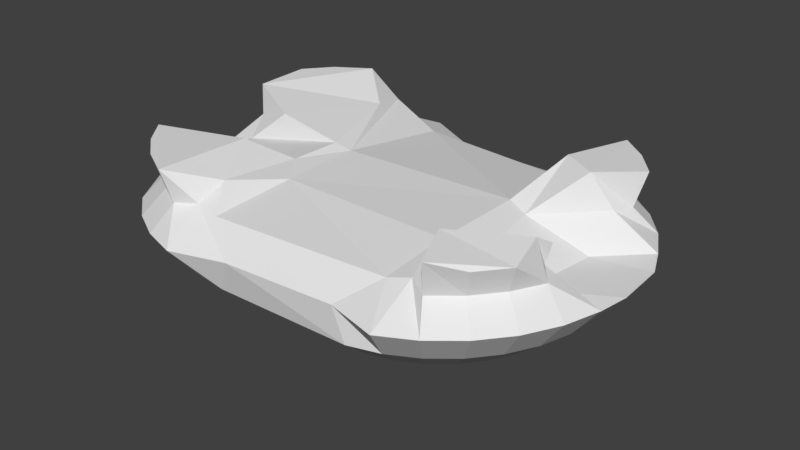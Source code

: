 # Source: World_2.blend  (saved by Blender 2.79.0; exported with 4.5.12 LTS)
import bpy
from mathutils import Matrix  # noqa: F401  (used for matrix-valued properties, if any)

bpy.ops.wm.read_factory_settings(use_empty=True)
scene = bpy.context.scene
scene.name = 'Scene'

# ---- collections
col_collection_1 = bpy.data.collections.new('Collection 1'); scene.collection.children.link(col_collection_1)

# ---- world
world_world = bpy.data.worlds.new('World'); scene.world = world_world
world_world.color = (0.05088, 0.05088, 0.05088)
world_world.use_sun_shadow = False
world_world.sun_shadow_jitter_overblur = 0.0
world_world.cycles.sampling_method = 'MANUAL'

# ---- meshes
me_sphere = bpy.data.meshes.new('Sphere')
me_sphere.from_pydata([(-0.3746, 0.7048, -0.004743), (0.5016, 0.7368, 0.3969), (0.301, 0.9021, 0.3237), (0.3928, 0.8798, 0.153), (0.3553, 0.6913, -0.004743), (0.3165, 0.4965, -0.1013), (0.1486, 0.1992, -0.1764), (0.6172, 0.7277, 0.494), (0.6215, 0.9746, 0.3453), (0.5611, 0.8288, 0.153), (0.4875, 0.6512, -0.004743), (0.4115, 0.4677, -0.1013), (0.1866, 0.1876, -0.1764), (0.7311, 0.7682, 0.4799), (0.8038, 0.8771, 0.3453), (0.7162, 0.7459, 0.153), (0.6094, 0.586, -0.004743), (0.499, 0.4209, -0.1013), (0.2218, 0.1688, -0.1764), (0.9637, 0.7459, 0.3453), (0.8521, 0.6343, 0.153), (0.7162, 0.4984, -0.004743), (0.5757, 0.3579, -0.1013), (0.2525, 0.1436, -0.1764), (1.095, 0.586, 0.3453), (0.9637, 0.4984, 0.153), (0.8038, 0.3916, -0.004743), (0.6387, 0.2812, -0.1013), (0.2778, 0.1128, -0.1764), (0.9509, 0.394, 0.494), (1.192, 0.4037, 0.3453), (1.047, 0.3433, 0.153), (0.869, 0.2697, -0.004743), (0.6854, 0.1937, -0.1013), (0.2965, 0.07771, -0.1764), (1.262, 0.2404, 0.3431), (1.098, 0.175, 0.153), (0.9091, 0.1375, -0.004743), (0.7143, 0.09875, -0.1013), (0.3081, 0.03961, -0.1764), (1.286, -0.05806, 0.3555), (1.113, -0.01473, 0.1518), (0.9226, -3.611e-07, -0.004743), (0.724, -3.044e-07, -0.1013), (0.312, -3.107e-07, -0.1764), (1.252, -0.2058, 0.3453), (1.098, -0.175, 0.153), (0.9091, -0.1375, -0.004743), (0.7143, -0.09875, -0.1013), (0.3081, -0.03961, -0.1764), (1.192, -0.4037, 0.3453), (1.047, -0.3433, 0.153), (0.869, -0.2697, -0.004743), (0.6854, -0.1937, -0.1013), (0.2965, -0.07771, -0.1764), (0.986, -0.5133, 0.4799), (1.095, -0.586, 0.3453), (0.9637, -0.4984, 0.153), (0.8038, -0.3916, -0.004743), (0.6387, -0.2812, -0.1013), (0.2778, -0.1128, -0.1764), (0.9637, -0.7459, 0.3453), (0.8521, -0.6343, 0.153), (0.7162, -0.4984, -0.004743), (0.5757, -0.3579, -0.1013), (0.2525, -0.1436, -0.1764), (0.7311, -0.7682, 0.4799), (0.8038, -0.8771, 0.3453), (0.7162, -0.7459, 0.153), (0.6094, -0.586, -0.004743), (0.499, -0.4209, -0.1013), (0.2218, -0.1688, -0.1764), (-0.06612, -3.237e-07, -0.1455), (0.6215, -0.9746, 0.3453), (0.5611, -0.8288, 0.153), (0.4875, -0.6512, -0.004743), (0.4115, -0.4677, -0.1013), (0.1866, -0.1876, -0.1764), (0.5083, -0.7382, 0.4719), (0.337, -0.8994, 0.345), (0.3928, -0.8798, 0.153), (0.3553, -0.6913, -0.004743), (0.3165, -0.4965, -0.1013), (0.1486, -0.1992, -0.1764), (-0.2897, -0.9381, 0.3423), (-0.3746, -0.8971, 0.153), (-0.3746, -0.7048, -0.004743), (-0.3746, -0.5062, -0.1013), (-0.2777, -0.2031, -0.1764), (-0.6086, -0.8003, 0.4915), (-0.5804, -1.035, 0.3453), (-0.5497, -0.8798, 0.153), (-0.5122, -0.6913, -0.004743), (-0.4734, -0.4965, -0.1013), (-0.3173, -0.1992, -0.1764), (-0.7783, -0.9746, 0.3453), (-0.7179, -0.8288, 0.153), (-0.6444, -0.6512, -0.004743), (-0.5684, -0.4677, -0.1013), (-0.3554, -0.1876, -0.1764), (-0.8879, -0.7682, 0.4799), (-0.9607, -0.8771, 0.3453), (-0.873, -0.7459, 0.153), (-0.7662, -0.586, -0.004743), (-0.6559, -0.4209, -0.1013), (-0.3905, -0.1688, -0.1764), (-1.028, -0.6533, 0.4799), (-1.121, -0.7459, 0.3453), (-1.009, -0.6343, 0.153), (-0.873, -0.4984, -0.004743), (-0.7326, -0.3579, -0.1013), (-0.4213, -0.1436, -0.1764), (-1.188, -0.588, 0.3302), (-1.121, -0.4984, 0.153), (-0.9607, -0.3916, -0.004743), (-0.7955, -0.2812, -0.1013), (-0.4465, -0.1128, -0.1764), (-1.259, -0.4014, 0.3176), (-1.203, -0.3433, 0.153), (-1.026, -0.2697, -0.004743), (-0.8423, -0.1937, -0.1013), (-0.4653, -0.07771, -0.1764), (-0.5645, -0.1923, 0.5326), (-1.324, -0.1596, 0.3204), (-1.294, -0.175, 0.1448), (-1.066, -0.1375, -0.004743), (-0.8711, -0.09875, -0.1013), (-0.4768, -0.03961, -0.1764), (-0.5226, 0.06697, 0.5501), (-1.116, 0.02301, 0.4295), (-1.344, 0.009621, 0.3241), (-1.312, -1.626e-07, 0.1448), (-1.079, -2.571e-07, -0.004743), (-0.8808, -2.354e-07, -0.1013), (-0.4808, -3.184e-07, -0.1764), (-1.316, 0.2054, 0.3279), (-1.254, 0.175, 0.153), (-1.066, 0.1375, -0.004743), (-0.8711, 0.09875, -0.1013), (-0.4768, 0.03961, -0.1764), (-1.199, 0.2227, 0.5232), (-1.286, 0.4037, 0.3453), (-1.203, 0.3433, 0.153), (-1.026, 0.2697, -0.004743), (-0.8423, 0.1937, -0.1013), (-0.4653, 0.07771, -0.1764), (-1.143, 0.5133, 0.4799), (-1.252, 0.586, 0.3453), (-1.121, 0.4984, 0.153), (-0.9607, 0.3916, -0.004743), (-0.7955, 0.2812, -0.1013), (-0.4465, 0.1128, -0.1764), (-1.121, 0.7459, 0.3453), (-1.009, 0.6343, 0.153), (-0.873, 0.4984, -0.004743), (-0.7326, 0.3579, -0.1013), (-0.4213, 0.1436, -0.1764), (-0.8879, 0.7682, 0.4799), (-0.9607, 0.8771, 0.3453), (-0.873, 0.7459, 0.153), (-0.7662, 0.586, -0.004743), (-0.6559, 0.4209, -0.1013), (-0.3905, 0.1688, -0.1764), (-0.7278, 0.8225, 0.5231), (-0.7783, 0.9746, 0.3453), (-0.7179, 0.8288, 0.153), (-0.6444, 0.6512, -0.004743), (-0.5684, 0.4677, -0.1013), (-0.3554, 0.1876, -0.1764), (-0.6137, 0.8101, 0.4476), (-0.5804, 1.035, 0.3453), (-0.5497, 0.8798, 0.153), (-0.5122, 0.6913, -0.004743), (-0.4734, 0.4965, -0.1013), (-0.3173, 0.1992, -0.1764), (-0.4174, 0.762, 0.4227), (-0.2774, 0.9159, 0.3155), (-0.3746, 0.8971, 0.153), (-0.3746, 0.5062, -0.1013), (-0.2777, 0.2031, -0.1764), (-0.4258, 0.0807, 0.5264), (0.5363, 0.1357, 0.5213), (0.6517, 0.4428, 0.6818), (0.7627, 0.8155, 0.6675), (0.9113, 0.6935, 0.6675), (0.8711, 0.6533, 0.4799), (1.033, 0.5449, 0.6675), (0.986, 0.5133, 0.4799), (0.841, 0.3364, 0.6818), (0.6447, 0.1046, 0.4885), (0.9497, 0.1948, 0.3324), (0.6956, -0.3442, 0.4736), (0.9111, -0.2674, 0.354), (1.027, -0.2641, 0.6208), (0.9898, -0.2567, 0.4963), (0.9823, -0.3216, 0.6554), (1.071, -0.3536, 0.4799), (1.033, -0.5449, 0.6225), (0.9113, -0.6935, 0.6225), (0.8711, -0.6533, 0.4799), (0.7627, -0.8155, 0.6675), (0.6557, -0.5653, 0.6828), (0.6232, -0.7033, 0.4963), (0.536, -0.3861, 0.5258), (-0.4312, -0.3642, 0.5197), (-0.475, -0.8135, 0.4729), (-0.5785, -0.6588, 0.5745), (-0.75, -0.9061, 0.6675), (-0.7282, -0.8536, 0.4799), (-0.9195, -0.8155, 0.6675), (-1.068, -0.6935, 0.6675), (-1.19, -0.5449, 0.6675), (-1.143, -0.5133, 0.4799), (-0.7526, -0.3573, 0.6475), (-1.108, -0.3904, 0.4915), (-1.113, -0.1923, 0.4279), (-0.9034, 0.08039, 0.6111), (-1.142, 0.1419, 0.5311), (-0.9195, 0.8155, 0.6675), (-0.675, 0.5981, 0.5735), (-1.237, 0.2386, 0.6596), (-1.23, 0.5449, 0.6675), (-1.108, 0.6935, 0.6675), (-1.028, 0.6533, 0.4799)], [], [(72, 179, 6), (175, 180, 181, 1), (176, 175, 1, 2), (177, 176, 2, 3), (0, 177, 3, 4), (178, 0, 4, 5), (179, 178, 5, 6), (6, 5, 11, 12), (72, 6, 12), (2, 1, 7, 8), (3, 2, 8, 9), (4, 3, 9, 10), (5, 4, 10, 11), (8, 7, 13, 14), (9, 8, 14, 15), (10, 9, 15, 16), (11, 10, 16, 17), (12, 11, 17, 18), (72, 12, 18), (18, 17, 22, 23), (72, 18, 23), (14, 13, 185, 19), (15, 14, 19, 20), (16, 15, 20, 21), (17, 16, 21, 22), (20, 19, 24, 25), (21, 20, 25, 26), (22, 21, 26, 27), (23, 22, 27, 28), (72, 23, 28), (19, 185, 187, 24), (72, 28, 34), (24, 187, 29, 30), (25, 24, 30, 31), (26, 25, 31, 32), (27, 26, 32, 33), (28, 27, 33, 34), (32, 31, 36, 37), (33, 32, 37, 38), (34, 33, 38, 39), (72, 34, 39), (30, 29, 190, 35), (31, 30, 35, 36), (190, 189, 191, 192), (35, 190, 192, 40), (36, 35, 40, 41), (37, 36, 41, 42), (38, 37, 42, 43), (39, 38, 43, 44), (72, 39, 44), (42, 41, 46, 47), (43, 42, 47, 48), (44, 43, 48, 49), (72, 44, 49), (40, 192, 194, 45), (41, 40, 45, 46), (45, 194, 196, 50), (46, 45, 50, 51), (47, 46, 51, 52), (48, 47, 52, 53), (49, 48, 53, 54), (72, 49, 54), (53, 52, 58, 59), (54, 53, 59, 60), (72, 54, 60), (50, 196, 55, 56), (51, 50, 56, 57), (52, 51, 57, 58), (56, 55, 199, 61), (57, 56, 61, 62), (58, 57, 62, 63), (59, 58, 63, 64), (60, 59, 64, 65), (72, 60, 65), (64, 63, 69, 70), (65, 64, 70, 71), (72, 65, 71), (61, 199, 66, 67), (62, 61, 67, 68), (63, 62, 68, 69), (67, 66, 202, 73), (68, 67, 73, 74), (69, 68, 74, 75), (70, 69, 75, 76), (71, 70, 76, 77), (72, 71, 77), (77, 76, 82, 83), (72, 77, 83), (73, 202, 78, 79), (74, 73, 79, 80), (75, 74, 80, 81), (76, 75, 81, 82), (80, 79, 84, 85), (81, 80, 85, 86), (82, 81, 86, 87), (83, 82, 87, 88), (72, 83, 88), (78, 203, 204, 205), (79, 78, 205, 84), (72, 88, 94), (84, 205, 89, 90), (85, 84, 90, 91), (86, 85, 91, 92), (87, 86, 92, 93), (88, 87, 93, 94), (91, 90, 95, 96), (92, 91, 96, 97), (93, 92, 97, 98), (94, 93, 98, 99), (72, 94, 99), (90, 89, 208, 95), (72, 99, 105), (95, 208, 100, 101), (96, 95, 101, 102), (97, 96, 102, 103), (98, 97, 103, 104), (99, 98, 104, 105), (103, 102, 108, 109), (104, 103, 109, 110), (105, 104, 110, 111), (72, 105, 111), (101, 100, 106, 107), (102, 101, 107, 108), (107, 106, 212, 112), (108, 107, 112, 113), (109, 108, 113, 114), (110, 109, 114, 115), (111, 110, 115, 116), (72, 111, 116), (114, 113, 118, 119), (115, 114, 119, 120), (116, 115, 120, 121), (72, 116, 121), (112, 212, 214, 117), (113, 112, 117, 118), (117, 214, 215, 123), (118, 117, 123, 124), (119, 118, 124, 125), (120, 119, 125, 126), (121, 120, 126, 127), (72, 121, 127), (126, 125, 132, 133), (127, 126, 133, 134), (72, 127, 134), (215, 122, 128, 129), (123, 215, 129, 130), (124, 123, 130, 131), (125, 124, 131, 132), (130, 129, 217, 135), (131, 130, 135, 136), (132, 131, 136, 137), (133, 132, 137, 138), (134, 133, 138, 139), (72, 134, 139), (139, 138, 144, 145), (72, 139, 145), (135, 217, 140, 141), (136, 135, 141, 142), (137, 136, 142, 143), (138, 137, 143, 144), (141, 140, 146, 147), (142, 141, 147, 148), (143, 142, 148, 149), (144, 143, 149, 150), (145, 144, 150, 151), (72, 145, 151), (151, 150, 155, 156), (72, 151, 156), (147, 146, 223, 152), (148, 147, 152, 153), (149, 148, 153, 154), (150, 149, 154, 155), (153, 152, 158, 159), (154, 153, 159, 160), (155, 154, 160, 161), (156, 155, 161, 162), (72, 156, 162), (152, 223, 157, 158), (72, 162, 168), (158, 157, 163, 164), (159, 158, 164, 165), (160, 159, 165, 166), (161, 160, 166, 167), (162, 161, 167, 168), (165, 164, 170, 171), (166, 165, 171, 172), (167, 166, 172, 173), (168, 167, 173, 174), (72, 168, 174), (164, 163, 169, 170), (72, 174, 179), (170, 169, 175, 176), (171, 170, 176, 177), (172, 171, 177, 0), (173, 172, 0, 178), (174, 173, 178, 179), (181, 180, 204, 203), (122, 204, 180, 128), (191, 189, 181, 203), (1, 181, 182, 7), (7, 182, 183, 13), (13, 183, 184, 185), (185, 184, 186, 187), (187, 186, 188, 29), (29, 188, 189, 190), (192, 191, 193, 194), (194, 193, 195, 196), (196, 195, 197, 55), (55, 197, 198, 199), (199, 198, 200, 66), (66, 200, 201, 202), (202, 201, 203, 78), (205, 204, 206, 89), (89, 206, 207, 208), (208, 207, 209, 100), (100, 209, 210, 106), (106, 210, 211, 212), (212, 211, 213, 214), (214, 213, 122, 215), (129, 128, 216, 217), (217, 216, 220, 140), (204, 122, 206), (163, 219, 180, 175), (191, 195, 193), (203, 201, 195, 191), (197, 195, 201, 200), (198, 197, 200), (183, 182, 188, 186), (182, 181, 189, 188), (184, 183, 186), (128, 180, 219, 216), (220, 216, 219, 218), (122, 213, 206), (207, 206, 213, 211), (209, 207, 211, 210), (140, 220, 221, 146), (146, 221, 222, 223), (223, 222, 218, 157), (157, 218, 219, 163), (169, 163, 175), (222, 221, 220, 218)])
_uv = me_sphere.uv_layers.new(name='UVMap')
_uv.uv.foreach_set('vector', [0.3292, 0.8492, 0.2778, 0.8159, 0.3648, 0.7995, 0.2046, 0.5882, 0.1936, 0.4462, 0.3838, 0.4443, 0.3917, 0.5583, 0.2406, 0.6234, 0.2046, 0.5882, 0.3917, 0.5583, 0.3587, 0.6009, 0.2267, 0.6604, 0.2406, 0.6234, 0.3587, 0.6009, 0.3838, 0.6328, 0.2366, 0.7112, 0.2267, 0.6604, 0.3838, 0.6328, 0.3858, 0.6844, 0.2454, 0.7562, 0.2366, 0.7112, 0.3858, 0.6844, 0.3867, 0.7302, 0.2778, 0.8159, 0.2454, 0.7562, 0.3867, 0.7302, 0.3648, 0.7995, 0.5827, 0.8038, 0.6231, 0.7538, 0.6392, 0.7621, 0.5893, 0.807, 0.5378, 0.8338, 0.5827, 0.8038, 0.5893, 0.807, 0.3587, 0.6009, 0.3917, 0.5583, 0.4163, 0.5445, 0.4275, 0.5997, 0.9641, 0.0002307, 0.9998, 0.002407, 0.9737, 0.05686, 0.9422, 0.02392, 0.8695, 0.3074, 0.9093, 0.3297, 0.8915, 0.3565, 0.8555, 0.3286, 0.6231, 0.7538, 0.6388, 0.7161, 0.6614, 0.728, 0.6392, 0.7621, 0.4275, 0.5997, 0.4163, 0.5445, 0.4403, 0.5466, 0.4623, 0.5767, 0.9422, 0.02392, 0.9737, 0.05686, 0.9448, 0.08131, 0.9176, 0.04472, 0.8555, 0.3286, 0.8915, 0.3565, 0.8698, 0.3804, 0.8385, 0.3473, 0.6392, 0.7621, 0.6614, 0.728, 0.6815, 0.7439, 0.6535, 0.7732, 0.5893, 0.807, 0.6392, 0.7621, 0.6535, 0.7732, 0.5951, 0.8114, 0.5378, 0.8338, 0.5893, 0.807, 0.5951, 0.8114, 0.5951, 0.8114, 0.6535, 0.7732, 0.6655, 0.7868, 0.5999, 0.8169, 0.5378, 0.8338, 0.5951, 0.8114, 0.5999, 0.8169, 0.4623, 0.5767, 0.4403, 0.5466, 0.466, 0.5285, 0.4925, 0.5507, 0.9176, 0.04472, 0.9448, 0.08131, 0.913, 0.102, 0.8906, 0.0623, 0.8385, 0.3473, 0.8698, 0.3804, 0.8448, 0.4007, 0.8188, 0.3633, 0.6535, 0.7732, 0.6815, 0.7439, 0.6983, 0.7632, 0.6655, 0.7868, 0.8906, 0.0623, 0.913, 0.102, 0.8789, 0.1186, 0.8616, 0.07639, 0.8188, 0.3633, 0.8448, 0.4007, 0.817, 0.4171, 0.797, 0.3761, 0.6655, 0.7868, 0.6983, 0.7632, 0.7112, 0.7852, 0.6746, 0.8024, 0.5999, 0.8169, 0.6655, 0.7868, 0.6746, 0.8024, 0.6036, 0.8232, 0.5378, 0.8338, 0.5999, 0.8169, 0.6036, 0.8232, 0.4925, 0.5507, 0.466, 0.5285, 0.4793, 0.5006, 0.5152, 0.5138, 0.5378, 0.8338, 0.6036, 0.8232, 0.606, 0.8301, 0.5152, 0.5138, 0.4793, 0.5006, 0.4715, 0.4774, 0.5277, 0.4699, 0.8616, 0.07639, 0.8789, 0.1186, 0.843, 0.1308, 0.8311, 0.08677, 0.797, 0.3761, 0.817, 0.4171, 0.7871, 0.429, 0.7734, 0.3855, 0.6746, 0.8024, 0.7112, 0.7852, 0.7199, 0.8091, 0.6808, 0.8194, 0.6036, 0.8232, 0.6746, 0.8024, 0.6808, 0.8194, 0.606, 0.8301, 0.7734, 0.3855, 0.7871, 0.429, 0.7557, 0.4363, 0.7488, 0.3912, 0.6808, 0.8194, 0.7199, 0.8091, 0.7241, 0.8342, 0.6836, 0.8374, 0.606, 0.8301, 0.6808, 0.8194, 0.6836, 0.8374, 0.6071, 0.8374, 0.5378, 0.8338, 0.606, 0.8301, 0.6071, 0.8374, 0.5277, 0.4699, 0.4715, 0.4774, 0.4746, 0.4329, 0.5373, 0.4307, 0.8311, 0.08677, 0.843, 0.1308, 0.8116, 0.1392, 0.7995, 0.0932, 0.4746, 0.4329, 0.4036, 0.434, 0.4021, 0.348, 0.4516, 0.3622, 0.5373, 0.4307, 0.4746, 0.4329, 0.4516, 0.3622, 0.5226, 0.365, 0.7995, 0.0932, 0.8116, 0.1392, 0.7569, 0.1441, 0.7646, 0.09502, 0.7488, 0.3912, 0.7557, 0.4363, 0.7208, 0.4383, 0.7235, 0.3931, 0.6838, 0.4398, 0.7248, 0.4388, 0.7231, 0.4644, 0.6829, 0.458, 0.6071, 0.4402, 0.6838, 0.4398, 0.6829, 0.458, 0.6069, 0.4475, 0.5378, 0.4388, 0.6071, 0.4402, 0.6069, 0.4475, 0.7235, 0.3931, 0.7208, 0.4383, 0.6914, 0.4363, 0.6983, 0.3912, 0.6829, 0.458, 0.7231, 0.4644, 0.7168, 0.4893, 0.6785, 0.4756, 0.6069, 0.4475, 0.6829, 0.458, 0.6785, 0.4756, 0.6052, 0.4546, 0.5378, 0.4388, 0.6069, 0.4475, 0.6052, 0.4546, 0.5226, 0.365, 0.4516, 0.3622, 0.444, 0.3389, 0.5017, 0.3433, 0.7646, 0.09502, 0.7569, 0.1441, 0.7296, 0.1387, 0.7352, 0.09347, 0.5017, 0.3433, 0.444, 0.3389, 0.4598, 0.3214, 0.4907, 0.3099, 0.7352, 0.09347, 0.7296, 0.1387, 0.6923, 0.1317, 0.7035, 0.08755, 0.6983, 0.3912, 0.6914, 0.4363, 0.66, 0.429, 0.6736, 0.3855, 0.6785, 0.4756, 0.7168, 0.4893, 0.7059, 0.5125, 0.671, 0.492, 0.6052, 0.4546, 0.6785, 0.4756, 0.671, 0.492, 0.6023, 0.4613, 0.5378, 0.4388, 0.6052, 0.4546, 0.6023, 0.4613, 0.671, 0.492, 0.7059, 0.5125, 0.691, 0.5333, 0.6605, 0.5067, 0.6023, 0.4613, 0.671, 0.492, 0.6605, 0.5067, 0.598, 0.4672, 0.5378, 0.4388, 0.6023, 0.4613, 0.598, 0.4672, 0.4907, 0.3099, 0.4598, 0.3214, 0.4494, 0.2941, 0.4745, 0.2773, 0.7035, 0.08755, 0.6923, 0.1317, 0.6562, 0.1202, 0.6728, 0.07773, 0.6736, 0.3855, 0.66, 0.429, 0.63, 0.4171, 0.6501, 0.3761, 0.4745, 0.2773, 0.4494, 0.2941, 0.4324, 0.2756, 0.4506, 0.2519, 0.6728, 0.07773, 0.6562, 0.1202, 0.6218, 0.1043, 0.6435, 0.06418, 0.6501, 0.3761, 0.63, 0.4171, 0.6022, 0.4007, 0.6282, 0.3633, 0.6605, 0.5067, 0.691, 0.5333, 0.6724, 0.551, 0.6474, 0.5192, 0.598, 0.4672, 0.6605, 0.5067, 0.6474, 0.5192, 0.5928, 0.4723, 0.5378, 0.4388, 0.598, 0.4672, 0.5928, 0.4723, 0.6474, 0.5192, 0.6724, 0.551, 0.6509, 0.5648, 0.6323, 0.529, 0.5928, 0.4723, 0.6474, 0.5192, 0.6323, 0.529, 0.5866, 0.4762, 0.5378, 0.4388, 0.5928, 0.4723, 0.5866, 0.4762, 0.4506, 0.2519, 0.4324, 0.2756, 0.4059, 0.2638, 0.4203, 0.2331, 0.6435, 0.06418, 0.6218, 0.1043, 0.5897, 0.0842, 0.6162, 0.04711, 0.6282, 0.3633, 0.6022, 0.4007, 0.5772, 0.3804, 0.6086, 0.3473, 0.4203, 0.2331, 0.4059, 0.2638, 0.3847, 0.2747, 0.3832, 0.217, 0.6162, 0.04711, 0.5897, 0.0842, 0.5603, 0.06029, 0.5912, 0.02677, 0.6086, 0.3473, 0.5772, 0.3804, 0.5556, 0.3565, 0.5916, 0.3286, 0.6323, 0.529, 0.6509, 0.5648, 0.6273, 0.5744, 0.6155, 0.5358, 0.5866, 0.4762, 0.6323, 0.529, 0.6155, 0.5358, 0.5798, 0.4789, 0.5378, 0.4388, 0.5866, 0.4762, 0.5798, 0.4789, 0.5798, 0.4789, 0.6155, 0.5358, 0.5977, 0.5393, 0.5726, 0.4802, 0.5378, 0.4388, 0.5798, 0.4789, 0.5726, 0.4802, 0.3832, 0.217, 0.3847, 0.2747, 0.3625, 0.2711, 0.3252, 0.2339, 0.5912, 0.02677, 0.5603, 0.06029, 0.5378, 0.01128, 0.5729, 0.0002302, 0.5916, 0.3286, 0.5556, 0.3565, 0.5378, 0.3297, 0.5776, 0.3074, 0.6155, 0.5358, 0.6273, 0.5744, 0.6024, 0.5796, 0.5977, 0.5393, 0.3343, 0.1941, 0.3252, 0.2339, 0.1978, 0.2412, 0.1786, 0.2028, 0.3247, 0.1445, 0.3343, 0.1941, 0.1786, 0.2028, 0.1767, 0.1523, 0.3153, 0.1007, 0.3247, 0.1445, 0.1767, 0.1523, 0.175, 0.1075, 0.279, 0.03961, 0.3153, 0.1007, 0.175, 0.1075, 0.1925, 0.04342, 0.234, 0.0002302, 0.279, 0.03961, 0.1925, 0.04342, 0.3625, 0.2711, 0.3731, 0.3395, 0.183, 0.3636, 0.1651, 0.2801, 0.3252, 0.2339, 0.3625, 0.2711, 0.1651, 0.2801, 0.1978, 0.2412, 0.7295, 0.5813, 0.6897, 0.6181, 0.6825, 0.6172, 0.1978, 0.2412, 0.1651, 0.2801, 0.1395, 0.2863, 0.1394, 0.2343, 0.0374, 0.9737, 0.0002302, 0.9627, 0.03208, 0.9165, 0.061, 0.9517, 0.5808, 0.307, 0.5378, 0.2921, 0.5506, 0.2625, 0.5909, 0.2837, 0.6698, 0.6748, 0.6672, 0.7157, 0.6418, 0.7117, 0.6518, 0.6722, 0.6897, 0.6181, 0.6698, 0.6748, 0.6518, 0.6722, 0.6825, 0.6172, 0.061, 0.9517, 0.03208, 0.9165, 0.06281, 0.8943, 0.08714, 0.9329, 0.5909, 0.2837, 0.5506, 0.2625, 0.5678, 0.2352, 0.6044, 0.2623, 0.6518, 0.6722, 0.6418, 0.7117, 0.6176, 0.7032, 0.6346, 0.6663, 0.6825, 0.6172, 0.6518, 0.6722, 0.6346, 0.6663, 0.6756, 0.6149, 0.7295, 0.5813, 0.6825, 0.6172, 0.6756, 0.6149, 0.1394, 0.2343, 0.1395, 0.2863, 0.1159, 0.2793, 0.1044, 0.2465, 0.7295, 0.5813, 0.6756, 0.6149, 0.6692, 0.6113, 0.1044, 0.2465, 0.1159, 0.2793, 0.08854, 0.2888, 0.07094, 0.2628, 0.08714, 0.9329, 0.06281, 0.8943, 0.09607, 0.8761, 0.1154, 0.9174, 0.6044, 0.2623, 0.5678, 0.2352, 0.5888, 0.2108, 0.621, 0.2431, 0.6346, 0.6663, 0.6176, 0.7032, 0.5954, 0.6903, 0.619, 0.6573, 0.6756, 0.6149, 0.6346, 0.6663, 0.619, 0.6573, 0.6692, 0.6113, 0.621, 0.2431, 0.5888, 0.2108, 0.6134, 0.1899, 0.6402, 0.2267, 0.619, 0.6573, 0.5954, 0.6903, 0.576, 0.6736, 0.6052, 0.6456, 0.6692, 0.6113, 0.619, 0.6573, 0.6052, 0.6456, 0.6637, 0.6066, 0.7295, 0.5813, 0.6692, 0.6113, 0.6637, 0.6066, 0.07094, 0.2628, 0.08854, 0.2888, 0.06866, 0.3074, 0.04377, 0.2876, 0.1154, 0.9174, 0.09607, 0.8761, 0.1313, 0.8622, 0.1454, 0.9056, 0.04377, 0.2876, 0.06866, 0.3074, 0.05669, 0.3345, 0.02939, 0.3168, 0.1454, 0.9056, 0.1313, 0.8622, 0.1629, 0.862, 0.1767, 0.8979, 0.6402, 0.2267, 0.6134, 0.1899, 0.6408, 0.1729, 0.6618, 0.2134, 0.6052, 0.6456, 0.576, 0.6736, 0.5601, 0.6535, 0.594, 0.6315, 0.6637, 0.6066, 0.6052, 0.6456, 0.594, 0.6315, 0.6592, 0.6009, 0.7295, 0.5813, 0.6637, 0.6066, 0.6592, 0.6009, 0.6618, 0.2134, 0.6408, 0.1729, 0.6704, 0.1603, 0.6851, 0.2034, 0.594, 0.6315, 0.5601, 0.6535, 0.5482, 0.6309, 0.5856, 0.6155, 0.6592, 0.6009, 0.594, 0.6315, 0.5856, 0.6155, 0.6558, 0.5944, 0.7295, 0.5813, 0.6592, 0.6009, 0.6558, 0.5944, 0.02939, 0.3168, 0.05669, 0.3345, 0.06186, 0.3603, 0.01621, 0.3559, 0.1767, 0.8979, 0.1629, 0.862, 0.1995, 0.8612, 0.2086, 0.8935, 0.01621, 0.3559, 0.06186, 0.3603, 0.05385, 0.4011, 0.004285, 0.4069, 0.2086, 0.8935, 0.1995, 0.8612, 0.2454, 0.8587, 0.2437, 0.8914, 0.6851, 0.2034, 0.6704, 0.1603, 0.7029, 0.147, 0.7096, 0.1971, 0.5856, 0.6155, 0.5482, 0.6309, 0.5407, 0.6065, 0.5803, 0.5982, 0.6558, 0.5944, 0.5856, 0.6155, 0.5803, 0.5982, 0.6538, 0.5874, 0.7295, 0.5813, 0.6558, 0.5944, 0.6538, 0.5874, 0.5803, 0.5982, 0.5407, 0.6065, 0.5378, 0.5813, 0.5783, 0.5801, 0.6538, 0.5874, 0.5803, 0.5982, 0.5783, 0.5801, 0.6531, 0.5801, 0.7295, 0.5813, 0.6538, 0.5874, 0.6531, 0.5801, 0.05385, 0.4011, 0.1623, 0.399, 0.1752, 0.4478, 0.05456, 0.4451, 0.004285, 0.4069, 0.05385, 0.4011, 0.05456, 0.4451, 0.0002305, 0.4411, 0.2437, 0.8914, 0.2454, 0.8587, 0.2765, 0.8564, 0.2759, 0.8898, 0.7096, 0.1971, 0.7029, 0.147, 0.7351, 0.1445, 0.7348, 0.1952, 0.0002305, 0.4411, 0.05456, 0.4451, 0.06103, 0.4793, 0.003212, 0.4828, 0.2759, 0.8898, 0.2765, 0.8564, 0.3128, 0.8549, 0.3096, 0.8892, 0.7348, 0.1952, 0.7351, 0.1445, 0.7678, 0.1527, 0.76, 0.1976, 0.7661, 0.574, 0.7252, 0.5727, 0.7283, 0.5473, 0.7681, 0.5559, 0.8409, 0.574, 0.7661, 0.574, 0.7681, 0.5559, 0.8416, 0.5667, 0.9173, 0.5728, 0.8409, 0.574, 0.8416, 0.5667, 0.8416, 0.5667, 0.7681, 0.5559, 0.7734, 0.5385, 0.8436, 0.5597, 0.9173, 0.5728, 0.8416, 0.5667, 0.8436, 0.5597, 0.003212, 0.4828, 0.06103, 0.4793, 0.04988, 0.496, 0.0002302, 0.5265, 0.3096, 0.8892, 0.3128, 0.8549, 0.3494, 0.8509, 0.3419, 0.8902, 0.76, 0.1976, 0.7678, 0.1527, 0.7991, 0.1606, 0.7846, 0.2038, 0.7681, 0.5559, 0.7283, 0.5473, 0.736, 0.5228, 0.7734, 0.5385, 0.0002302, 0.5265, 0.04988, 0.496, 0.03731, 0.5511, 0.003253, 0.5691, 0.3419, 0.8902, 0.3494, 0.8509, 0.3835, 0.8497, 0.3738, 0.8942, 0.7846, 0.2038, 0.7991, 0.1606, 0.8288, 0.1731, 0.8079, 0.2136, 0.7734, 0.5385, 0.736, 0.5228, 0.748, 0.5002, 0.7818, 0.5225, 0.8436, 0.5597, 0.7734, 0.5385, 0.7818, 0.5225, 0.847, 0.5532, 0.9173, 0.5728, 0.8436, 0.5597, 0.847, 0.5532, 0.847, 0.5532, 0.7818, 0.5225, 0.7931, 0.5084, 0.8515, 0.5475, 0.9173, 0.5728, 0.847, 0.5532, 0.8515, 0.5475, 0.003253, 0.5691, 0.03731, 0.5511, 0.0605, 0.5797, 0.03353, 0.6098, 0.3738, 0.8942, 0.3835, 0.8497, 0.4199, 0.8599, 0.4049, 0.903, 0.8079, 0.2136, 0.8288, 0.1731, 0.8563, 0.19, 0.8295, 0.2269, 0.7818, 0.5225, 0.748, 0.5002, 0.7641, 0.4802, 0.7931, 0.5084, 0.4049, 0.903, 0.4199, 0.8599, 0.4549, 0.8747, 0.4346, 0.9155, 0.8295, 0.2269, 0.8563, 0.19, 0.8808, 0.2108, 0.8488, 0.2433, 0.7931, 0.5084, 0.7641, 0.4802, 0.7836, 0.4636, 0.8068, 0.4967, 0.8515, 0.5475, 0.7931, 0.5084, 0.8068, 0.4967, 0.857, 0.5428, 0.9173, 0.5728, 0.8515, 0.5475, 0.857, 0.5428, 0.03353, 0.6098, 0.0605, 0.5797, 0.09214, 0.5955, 0.07681, 0.6352, 0.9173, 0.5728, 0.857, 0.5428, 0.8634, 0.5392, 0.07681, 0.6352, 0.09214, 0.5955, 0.1299, 0.5917, 0.1252, 0.6467, 0.4346, 0.9155, 0.4549, 0.8747, 0.4877, 0.8936, 0.4625, 0.9316, 0.8488, 0.2433, 0.8808, 0.2108, 0.902, 0.2351, 0.8655, 0.2624, 0.8068, 0.4967, 0.7836, 0.4636, 0.8058, 0.451, 0.8225, 0.4878, 0.857, 0.5428, 0.8068, 0.4967, 0.8225, 0.4878, 0.8634, 0.5392, 0.4625, 0.9316, 0.4877, 0.8936, 0.5179, 0.9165, 0.4882, 0.9511, 0.8655, 0.2624, 0.902, 0.2351, 0.9193, 0.2624, 0.879, 0.2838, 0.8225, 0.4878, 0.8058, 0.451, 0.8299, 0.4426, 0.8396, 0.4819, 0.8634, 0.5392, 0.8225, 0.4878, 0.8396, 0.4819, 0.8703, 0.5369, 0.9173, 0.5728, 0.8634, 0.5392, 0.8703, 0.5369, 0.1252, 0.6467, 0.1299, 0.5917, 0.1606, 0.5987, 0.1731, 0.6545, 0.9173, 0.5728, 0.8703, 0.5369, 0.8776, 0.536, 0.1731, 0.6545, 0.1606, 0.5987, 0.2046, 0.5882, 0.2406, 0.6234, 0.4882, 0.9511, 0.5179, 0.9165, 0.5459, 0.9694, 0.5113, 0.9736, 0.879, 0.2838, 0.9193, 0.2624, 0.9322, 0.2919, 0.8892, 0.307, 0.8396, 0.4819, 0.8299, 0.4426, 0.855, 0.4388, 0.8576, 0.4793, 0.8703, 0.5369, 0.8396, 0.4819, 0.8576, 0.4793, 0.8776, 0.536, 0.3838, 0.4443, 0.1936, 0.4462, 0.183, 0.3636, 0.3731, 0.3395, 0.1623, 0.399, 0.183, 0.3636, 0.1936, 0.4462, 0.1752, 0.4478, 0.4021, 0.348, 0.4036, 0.434, 0.3838, 0.4443, 0.3731, 0.3395, 0.3917, 0.5583, 0.3838, 0.4443, 0.4168, 0.4953, 0.4163, 0.5445, 0.4163, 0.5445, 0.4168, 0.4953, 0.4387, 0.5229, 0.4403, 0.5466, 0.4403, 0.5466, 0.4387, 0.5229, 0.4465, 0.5136, 0.466, 0.5285, 0.466, 0.5285, 0.4465, 0.5136, 0.4519, 0.5016, 0.4793, 0.5006, 0.4793, 0.5006, 0.4519, 0.5016, 0.4379, 0.4814, 0.4715, 0.4774, 0.4715, 0.4774, 0.4379, 0.4814, 0.4036, 0.434, 0.4746, 0.4329, 0.4516, 0.3622, 0.4021, 0.348, 0.4356, 0.3286, 0.444, 0.3389, 0.444, 0.3389, 0.4356, 0.3286, 0.4342, 0.3211, 0.4598, 0.3214, 0.4598, 0.3214, 0.4342, 0.3211, 0.4352, 0.302, 0.4494, 0.2941, 0.4494, 0.2941, 0.4352, 0.302, 0.4224, 0.2915, 0.4324, 0.2756, 0.4324, 0.2756, 0.4224, 0.2915, 0.4101, 0.2879, 0.4059, 0.2638, 0.4059, 0.2638, 0.4101, 0.2879, 0.3972, 0.3073, 0.3847, 0.2747, 0.3847, 0.2747, 0.3972, 0.3073, 0.3731, 0.3395, 0.3625, 0.2711, 0.1651, 0.2801, 0.183, 0.3636, 0.1479, 0.3151, 0.1395, 0.2863, 0.1395, 0.2863, 0.1479, 0.3151, 0.1125, 0.3019, 0.1159, 0.2793, 0.1159, 0.2793, 0.1125, 0.3019, 0.1014, 0.3086, 0.08854, 0.2888, 0.08854, 0.2888, 0.1014, 0.3086, 0.08918, 0.3209, 0.06866, 0.3074, 0.06866, 0.3074, 0.08918, 0.3209, 0.08268, 0.334, 0.05669, 0.3345, 0.05669, 0.3345, 0.08268, 0.334, 0.1264, 0.3665, 0.06186, 0.3603, 0.06186, 0.3603, 0.1264, 0.3665, 0.1623, 0.399, 0.05385, 0.4011, 0.05456, 0.4451, 0.1752, 0.4478, 0.1048, 0.4681, 0.06103, 0.4793, 0.06103, 0.4793, 0.1048, 0.4681, 0.06793, 0.507, 0.04988, 0.496, 0.183, 0.3636, 0.1623, 0.399, 0.1479, 0.3151, 0.1299, 0.5917, 0.149, 0.5467, 0.1936, 0.4462, 0.2046, 0.5882, 0.4021, 0.348, 0.4342, 0.3211, 0.4356, 0.3286, 0.3731, 0.3395, 0.3972, 0.3073, 0.4342, 0.3211, 0.4021, 0.348, 0.4352, 0.302, 0.4342, 0.3211, 0.3972, 0.3073, 0.4101, 0.2879, 0.4224, 0.2915, 0.4352, 0.302, 0.4101, 0.2879, 0.4387, 0.5229, 0.4168, 0.4953, 0.4379, 0.4814, 0.4519, 0.5016, 0.4168, 0.4953, 0.3838, 0.4443, 0.4036, 0.434, 0.4379, 0.4814, 0.4465, 0.5136, 0.4387, 0.5229, 0.4519, 0.5016, 0.1752, 0.4478, 0.1936, 0.4462, 0.149, 0.5467, 0.1048, 0.4681, 0.06793, 0.507, 0.1048, 0.4681, 0.149, 0.5467, 0.09894, 0.5664, 0.1623, 0.399, 0.1264, 0.3665, 0.1479, 0.3151, 0.1125, 0.3019, 0.1479, 0.3151, 0.1264, 0.3665, 0.08268, 0.334, 0.1014, 0.3086, 0.1125, 0.3019, 0.08268, 0.334, 0.08918, 0.3209, 0.04988, 0.496, 0.06793, 0.507, 0.06835, 0.5387, 0.03731, 0.5511, 0.03731, 0.5511, 0.06835, 0.5387, 0.07952, 0.554, 0.0605, 0.5797, 0.0605, 0.5797, 0.07952, 0.554, 0.09894, 0.5664, 0.09214, 0.5955, 0.09214, 0.5955, 0.09894, 0.5664, 0.149, 0.5467, 0.1299, 0.5917, 0.1606, 0.5987, 0.1299, 0.5917, 0.2046, 0.5882, 0.07952, 0.554, 0.06835, 0.5387, 0.06793, 0.507, 0.09894, 0.5664])
me_sphere.use_remesh_preserve_volume = False
me_sphere.use_remesh_preserve_attributes = False
me_sphere.use_mirror_vertex_groups = False
me_sphere.update()

# ---- objects
ob_sphere = bpy.data.objects.new('Sphere', me_sphere)

# ---- transforms, parenting, visibility, modifiers, constraints
ob_sphere.location = (0.0, 0.0, 0.781)
ob_sphere.scale = (7.836, 7.836, 7.836)
ob_sphere.lineart.crease_threshold = 0.0

# ---- collection membership
col_collection_1.objects.link(ob_sphere)

# ---- scene / render settings (as saved in the file)
scene.frame_start = 1; scene.frame_end = 250; scene.frame_set(1)
scene.render.engine = 'BLENDER_EEVEE_NEXT'
scene.render.resolution_percentage = 50
scene.render.dither_intensity = 0.0
scene.cycles.use_denoising = False
scene.cycles.samples = 128
scene.cycles.sampling_pattern = 'TABULATED_SOBOL'
scene.cycles.use_adaptive_sampling = False
scene.cycles.use_light_tree = False
scene.cycles.blur_glossy = 0.0
scene.cycles.sample_clamp_indirect = 0.0
scene.view_settings.view_transform = 'Standard'
bpy.context.view_layer.update()

# ---- added for rendering (the .blend has no active camera and no usable light): camera, sun
cam_auto = bpy.data.cameras.new('AutoCamera')
cam_auto.lens = 50.0
cam_auto.sensor_width = 36.0
cam_auto.clip_end = 1000.0
ob_auto_camera = bpy.data.objects.new('AutoCamera', cam_auto)
scene.collection.objects.link(ob_auto_camera)
ob_auto_camera.location = (24.8234, -30.0597, 22.805)
ob_auto_camera.rotation_euler = (1.09748, -7.21219e-08, 0.694738)
scene.camera = ob_auto_camera
light_auto_sun = bpy.data.lights.new('AutoSun', 'SUN')
light_auto_sun.energy = 3.0
light_auto_sun.angle = 0.0523599
ob_auto_sun = bpy.data.objects.new('AutoSun', light_auto_sun)
scene.collection.objects.link(ob_auto_sun)
ob_auto_sun.rotation_euler = (0.872665, 0.174533, 0.523599)
bpy.context.view_layer.update()
